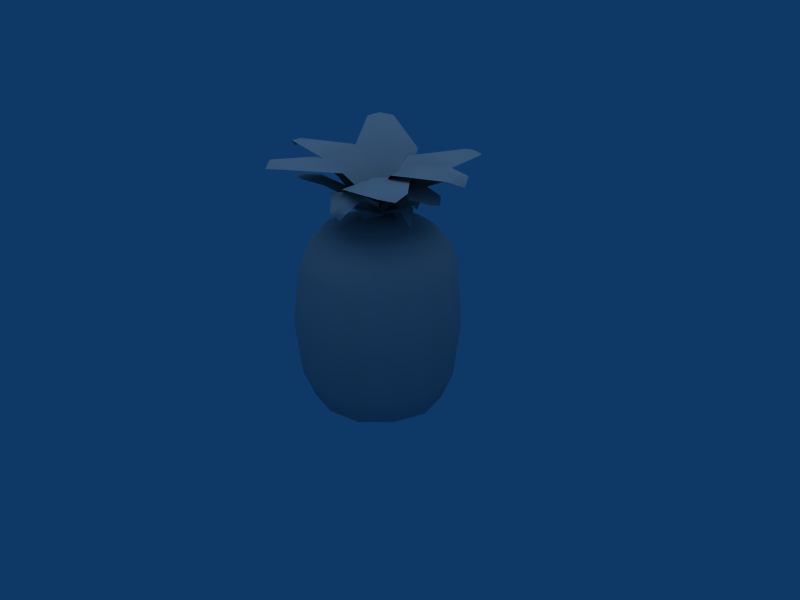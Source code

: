 # Source: Pineapple.blend  (saved by Blender 2.49.2; exported with 4.5.12 LTS)
import bpy
from mathutils import Matrix  # noqa: F401  (used for matrix-valued properties, if any)

bpy.ops.wm.read_factory_settings(use_empty=True)
scene = bpy.context.scene
scene.name = 'Scene'

# ---- collections
col_collection_1 = bpy.data.collections.new('Collection 1'); scene.collection.children.link(col_collection_1)

# ---- materials (node trees are filled in below, after node groups)
mat_refrep_191 = bpy.data.materials.new('RefRep.191')
mat_refrep_191.alpha_threshold = 0.0
mat_refrep_191.diffuse_color = (0.698, 0.698, 0.698, 1.0)
mat_refrep_191.roughness = 0.5
mat_refrep_191.line_color = (0.0, 0.0, 0.0, 1.0)

# ---- material node trees

# ---- world
world_world = bpy.data.worlds.new('World'); scene.world = world_world
world_world.color = (0.05656, 0.2208, 0.4)
world_world.use_sun_shadow = False
world_world.sun_shadow_jitter_overblur = 0.0
world_world.cycles.sampling_method = 'MANUAL'
world_world.cycles.sample_map_resolution = 256

# ---- cameras
cam_camera = bpy.data.cameras.new('Camera')
cam_camera.passepartout_alpha = 0.2
cam_camera.clip_end = 100.0
cam_camera.lens = 35.0
cam_camera.ortho_scale = 7.314
cam_camera.show_passepartout = False
cam_camera.show_safe_areas = True
cam_camera.dof.focus_distance = 0.0
cam_camera.dof.aperture_fstop = 128.0

# ---- lights
light_lamp = bpy.data.lights.new('Lamp', 'SUN')
light_lamp.transmission_factor = 0.0
light_lamp.angle = 1.571
light_lamp.energy = 0.8
light_lamp.shadow_buffer_clip_start = 0.5
light_lamp.shadow_soft_size = 1.0
light_lamp.shadow_cascade_max_distance = 1000.0
light_lamp.cycles.use_multiple_importance_sampling = False

# ---- meshes
me_inst3d22_refrep_191 = bpy.data.meshes.new('Inst3D22_RefRep.191')
me_inst3d22_refrep_191.from_pydata([(0.002, 2.552, 0.002), (0.002, 4.808, 12.67), (12.88, 4.808, 0.002), (9.663, 75.99, -16.73), (16.45, 75.99, 9.499), (19.32, 75.99, 0.002), (0.002, 81.43, 0.002), (6.443, 4.808, -11.15), (0.8866, 79.23, -2.164), (-4.546, 75.34, -22.66), (0.0618, 80.15, -4.473), (0.969, 79.62, -2.523), (-0.5077, 80.15, -1.72), (-14.22, 81.37, -3.26), (-19.6, 75.03, -5.78), (-13.91, 81.27, -8.655), (-1.003, 80.15, -2.788), (-2.15, 79.62, -4.719), (14.05, 85.68, -2.881), (16.26, 79.67, 0.4414), (13.62, 85.54, -0.2104), (13.4, 85.09, 2.451), (1.598, 80.15, -2.853), (-1.197, 80.15, -3.158), (3.219, 79.62, -3.534), (-0.09314, 85.32, 11.99), (-4.261, 79.54, 17.01), (-5.277, 85.32, 10.46), (-0.6328, 81.67, 0.0127), (-2.002, 87.99, 10.87), (-13.78, 94.0, 21.36), (-18.16, 94.15, 21.51), (-0.6294, 81.67, -0.01549), (-10.21, 87.99, -8.998), (-28.1, 94.15, -1.64), (-8.41, 87.99, -7.169), (-0.5973, 81.67, -0.02921), (4.262, 86.75, -12.92), (-11.65, 91.99, -23.23), (-8.393, 91.37, -24.42), (-9.463, 88.89, -25.44), (-0.6086, 81.67, 0.03321), (1.839, 88.97, 9.525), (11.81, 89.38, 23.45), (8.966, 86.11, 24.18), (5.176, 88.11, 25.13), (-0.5828, 81.67, 0.01701), (10.31, 87.99, 7.645), (24.06, 91.57, -5.129), (26.64, 89.52, -2.233), (-0.5984, 81.67, -0.021), (1.363, 86.75, -12.54), (19.73, 94.15, -18.63), (-6.344, 86.85, 0.7013), (-1.39, 74.56, -4.515), (2.505, 86.85, -10.56), (-28.23, 106.6, -20.11), (-28.16, 106.9, -26.1), (-25.09, 107.4, -23.69), (-4.29, 88.04, -1.635), (-4.447, 74.56, -1.593), (-6.951, 86.85, -8.337), (-36.97, 98.38, 6.931), (-35.17, 99.82, 1.398), (-3.604, 74.56, 3.057), (-10.7, 86.85, 1.854), (-12.85, 100.4, 35.99), (-16.49, 101.9, 31.49), (0.8991, 74.56, 3.635), (27.7, 98.41, 19.48), (30.9, 96.72, 21.06), (25.44, 97.04, 23.51), (2.706, 74.56, -2.212), (33.52, 99.73, -7.294), (36.47, 97.57, -2.542), (33.52, 99.73, 2.21), (3.565, 88.04, -2.896), (3.608, 74.56, -3.053), (12.92, 97.56, -36.75), (16.66, 98.49, -32.16), (14.26, 21.8, -24.69), (-24.27, 21.8, -14.01), (-28.51, 21.8, 0.002), (0.002, 21.8, 28.03), (24.19, 11.27, 0.002), (20.59, 11.27, -11.89), (0.00201, 42.5, -30.22), (0.00201, 21.8, -28.02), (-14.25, 21.8, -24.69), (-26.17, 42.5, 15.11), (0.002, 42.5, 30.22), (26.18, 42.5, 15.11), (26.18, 42.5, -15.11), (14.26, 61.84, -24.69), (-24.27, 61.84, -14.01), (-24.27, 61.84, 14.01), (-14.25, 61.84, 24.69), (-15.37, 42.5, 26.63), (0.002, 68.91, 25.57), (22.15, 68.91, 12.79), (24.27, 61.84, 14.01), (22.15, 68.91, -12.78), (24.27, 21.8, -14.01), (24.27, 61.84, -14.01), (15.37, 42.5, -26.62), (-20.59, 11.27, 11.89), (-14.25, 21.8, 24.69), (-24.27, 21.8, 14.01), (-22.14, 68.91, 12.79), (12.1, 11.27, 20.95), (14.26, 21.8, 24.69), (14.26, 61.84, 24.69), (15.37, 42.5, 26.63), (0.002, 61.84, 28.03), (20.59, 11.27, 11.89), (28.51, 21.8, 0.002), (24.27, 21.8, 14.01), (28.51, 61.84, 0.002), (30.75, 42.5, 0.002), (0.00201, 61.84, -28.02), (-14.25, 61.84, -24.69), (-15.37, 42.5, -26.62), (-30.74, 42.5, 0.002), (-26.17, 42.5, -15.11), (-22.14, 68.91, -12.78), (-28.51, 61.84, 0.002), (-9.659, 75.99, 16.74), (0.002, 75.99, 19.0), (-16.45, 75.99, 9.499), (-13.0, 68.91, 22.53), (-26.01, 68.91, 0.002), (-19.32, 75.99, 0.002), (-16.45, 75.99, -9.495), (-13.0, 68.91, -22.52), (-9.659, 75.99, -16.73), (0.002, 75.99, -18.99), (0.00201, 68.91, -25.57), (13.01, 68.91, -22.52), (16.45, 75.99, -9.495), (26.01, 68.91, 0.002), (9.663, 75.99, 16.74), (13.01, 68.91, 22.53), (-24.19, 11.27, 0.002), (-10.96, 4.808, 6.334), (-12.88, 4.808, 0.002), (-10.96, 4.808, -6.33), (-20.59, 11.27, -11.89), (-6.439, 4.808, -11.15), (0.002, 4.808, -12.66), (-12.09, 11.27, -20.95), (0.00201, 11.27, -23.78), (12.1, 11.27, -20.95), (10.97, 4.808, -6.33), (10.97, 4.808, 6.334), (6.443, 4.808, 11.16), (0.002, 11.27, 23.78), (-12.09, 11.27, 20.95), (-6.439, 4.808, 11.16), (-0.05633, 80.15, -4.226), (-4.791, 83.02, -8.647), (5.086, 80.15, -6.271), (2.699, 80.15, -4.785), (0.5206, 83.24, -10.26), (-5.352, 80.95, -18.8), (5.493, 83.02, -12.74), (-2.777, 80.93, -19.64), (-0.2567, 80.56, -20.56), (-6.434, 83.02, 0.8956), (-5.833, 83.24, -4.624), (-0.3655, 80.15, -7.251), (-6.15, 83.02, -10.17), (-14.04, 81.51, -5.959), (-0.1503, 80.15, -5.467), (6.016, 83.02, -7.452), (-0.8667, 80.15, 0.01996), (4.844, 83.24, -2.025), (4.583, 83.02, 3.522), (4.111, 80.15, -1.592), (5.108, 83.02, 4.808), (-0.06999, 83.24, 2.802), (-2.644, 85.44, 11.09), (-5.507, 83.02, 1.677), (-7.326, 88.97, 6.354), (-12.39, 93.42, 13.44), (-17.48, 92.51, 10.2), (-13.32, 87.99, 2.775), (-7.681, 92.51, 17.21), (-16.5, 94.53, 19.18), (-19.44, 94.0, 17.31), (-9.899, 87.99, 4.917), (-9.476, 88.97, -2.053), (-18.64, 92.51, -7.878), (-18.37, 92.51, 4.172), (-25.35, 94.0, 1.779), (-25.24, 94.53, -1.704), (-18.18, 93.42, -1.86), (-25.51, 94.0, -5.178), (-1.835, 88.97, -9.521), (-11.06, 92.51, -15.25), (-5.437, 93.42, -17.45), (-5.225, 89.9, -24.89), (-0.08336, 92.51, -20.24), (8.414, 87.99, 7.173), (5.441, 93.42, 17.46), (0.08736, 92.51, 20.24), (-4.258, 87.99, 12.93), (8.597, 88.9, 24.82), (11.06, 92.51, 15.26), (8.035, 86.75, -6.085), (8.605, 88.97, 0.8749), (24.54, 91.4, -1.642), (16.53, 92.51, -6.55), (17.2, 93.42, -0.5515), (24.71, 90.17, 1.655), (18.5, 92.51, 5.341), (8.488, 92.51, -17.19), (12.06, 93.42, -12.33), (16.14, 92.51, -7.877), (5.336, 88.97, -6.795), (10.2, 87.99, -1.786), (15.45, 94.0, -19.62), (17.52, 94.53, -16.81), (19.87, 94.0, -14.24), (-17.43, 98.94, -3.93), (-1.262, 88.04, -4.414), (-3.409, 98.94, -21.78), (-9.678, 100.4, -12.27), (-22.36, 106.6, -27.59), (-3.244, 86.85, 5.5), (-13.65, 98.94, 11.75), (-15.68, 100.4, 0.5442), (-33.41, 101.5, 10.58), (-34.65, 101.4, 5.921), (-19.52, 98.94, -10.17), (3.14, 86.85, 5.562), (-3.561, 88.04, 2.9), (-18.62, 98.94, 12.0), (3.3, 98.94, 17.87), (-7.314, 101.0, 33.77), (-7.416, 100.4, 14.03), (-11.84, 102.3, 32.68), (5.063, 86.85, -2.231), (15.7, 97.17, 0.1722), (0.7582, 88.04, 3.553), (9.647, 97.46, 9.918), (4.6, 94.49, 19.78), (-2.099, 86.85, 10.17), (30.09, 98.17, 15.3), (3.38, 86.85, -9.374), (14.83, 98.94, -14.25), (2.544, 88.04, -2.212), (14.83, 98.94, 8.442), (3.38, 86.85, 4.95), (13.89, 100.4, -2.905), (33.81, 100.5, -2.542), (-3.136, 86.85, -5.558), (10.7, 86.85, -1.85), (7.721, 98.77, -13.4), (-3.177, 97.18, -16.62), (7.45, 98.54, -34.5), (12.06, 99.32, -33.33), (18.82, 97.06, -11.03)], [], [(148, 0, 147), (145, 0, 144), (143, 0, 157), (1, 0, 154), (153, 0, 2), (152, 0, 7), (3, 135, 6), (134, 132, 6), (131, 128, 6), (126, 127, 6), (140, 4, 6), (5, 138, 6), (154, 0, 153), (6, 128, 126), (6, 127, 140), (6, 4, 5), (6, 138, 3), (6, 135, 134), (6, 132, 131), (144, 0, 143), (147, 0, 145), (7, 0, 148), (157, 0, 1), (2, 0, 152), (161, 158, 8), (160, 161, 8), (163, 165, 9), (165, 166, 9), (10, 12, 11), (169, 10, 11), (13, 171, 14), (171, 15, 14), (16, 172, 17), (174, 16, 17), (18, 20, 19), (20, 21, 19), (22, 177, 24), (23, 22, 24), (25, 180, 26), (180, 27, 26), (182, 29, 28), (28, 185, 182), (30, 187, 31), (187, 188, 31), (190, 189, 32), (32, 33, 190), (193, 194, 34), (194, 196, 34), (197, 35, 36), (36, 37, 197), (38, 39, 40), (39, 200, 40), (42, 202, 41), (41, 205, 42), (43, 206, 44), (206, 45, 44), (209, 208, 46), (46, 47, 209), (48, 210, 49), (210, 213, 49), (218, 51, 50), (50, 219, 218), (220, 221, 52), (221, 222, 52), (224, 53, 54), (54, 55, 224), (56, 58, 57), (58, 227, 57), (59, 228, 60), (60, 61, 59), (231, 232, 62), (232, 63, 62), (235, 234, 64), (64, 65, 235), (238, 240, 66), (240, 67, 66), (243, 241, 68), (68, 246, 243), (247, 69, 70), (69, 71, 70), (250, 248, 72), (72, 252, 250), (73, 254, 74), (254, 75, 74), (76, 255, 77), (77, 256, 76), (259, 260, 78), (260, 79, 78), (151, 87, 80), (151, 150, 87), (149, 81, 88), (149, 146, 81), (142, 107, 82), (142, 105, 107), (156, 83, 106), (156, 155, 83), (109, 116, 110), (109, 114, 116), (84, 102, 115), (84, 85, 102), (80, 86, 104), (80, 87, 86), (88, 123, 121), (88, 81, 123), (82, 89, 122), (82, 107, 89), (106, 90, 97), (106, 83, 90), (110, 91, 112), (110, 116, 91), (115, 92, 118), (115, 102, 92), (104, 119, 93), (104, 86, 119), (121, 94, 120), (121, 123, 94), (122, 95, 125), (122, 89, 95), (97, 113, 96), (97, 90, 113), (112, 100, 111), (112, 91, 100), (118, 103, 117), (118, 92, 103), (93, 136, 137), (93, 119, 136), (120, 124, 133), (120, 94, 124), (125, 108, 130), (125, 95, 108), (96, 98, 129), (96, 113, 98), (111, 99, 141), (111, 100, 99), (117, 101, 139), (117, 103, 101), (85, 80, 102), (85, 151, 80), (92, 80, 104), (92, 102, 80), (103, 104, 93), (103, 92, 104), (101, 93, 137), (101, 103, 93), (105, 106, 107), (105, 156, 106), (89, 106, 97), (89, 107, 106), (95, 97, 96), (95, 89, 97), (108, 96, 129), (108, 95, 96), (155, 110, 83), (155, 109, 110), (90, 110, 112), (90, 83, 110), (113, 112, 111), (113, 90, 112), (141, 113, 111), (141, 98, 113), (114, 115, 116), (114, 84, 115), (91, 115, 118), (91, 116, 115), (100, 118, 117), (100, 91, 118), (99, 117, 139), (99, 100, 117), (150, 88, 87), (150, 149, 88), (86, 88, 121), (86, 87, 88), (119, 121, 120), (119, 86, 121), (136, 120, 133), (136, 119, 120), (146, 82, 81), (146, 142, 82), (123, 82, 122), (123, 81, 82), (94, 122, 125), (94, 123, 122), (124, 125, 130), (124, 94, 125), (129, 127, 126), (129, 98, 127), (128, 129, 126), (128, 108, 129), (130, 128, 131), (130, 108, 128), (132, 130, 131), (132, 124, 130), (133, 132, 134), (133, 124, 132), (135, 133, 134), (135, 136, 133), (137, 135, 3), (137, 136, 135), (138, 137, 3), (138, 101, 137), (139, 138, 5), (139, 101, 138), (4, 139, 5), (4, 99, 139), (141, 4, 140), (141, 99, 4), (127, 141, 140), (127, 98, 141), (142, 143, 105), (142, 144, 143), (142, 145, 144), (142, 146, 145), (149, 145, 146), (149, 147, 145), (149, 148, 147), (149, 150, 148), (151, 148, 150), (151, 7, 148), (151, 152, 7), (151, 85, 152), (84, 152, 85), (84, 2, 152), (84, 153, 2), (84, 114, 153), (109, 153, 114), (109, 154, 153), (109, 1, 154), (109, 155, 1), (156, 1, 155), (156, 157, 1), (156, 143, 157), (156, 105, 143), (161, 159, 158), (161, 162, 159), (160, 162, 161), (160, 164, 162), (162, 163, 159), (162, 165, 163), (164, 165, 162), (164, 166, 165), (10, 167, 12), (10, 168, 167), (169, 168, 10), (169, 170, 168), (168, 13, 167), (168, 171, 13), (170, 171, 168), (170, 15, 171), (16, 173, 172), (16, 175, 173), (174, 175, 16), (174, 176, 175), (175, 18, 173), (175, 20, 18), (176, 20, 175), (176, 21, 20), (22, 178, 177), (22, 179, 178), (23, 179, 22), (23, 181, 179), (179, 25, 178), (179, 180, 25), (181, 180, 179), (181, 27, 180), (29, 183, 186), (29, 182, 183), (182, 184, 183), (182, 185, 184), (186, 187, 30), (186, 183, 187), (183, 188, 187), (183, 184, 188), (189, 195, 192), (189, 190, 195), (190, 191, 195), (190, 33, 191), (192, 194, 193), (192, 195, 194), (195, 196, 194), (195, 191, 196), (35, 199, 198), (35, 197, 199), (197, 201, 199), (197, 37, 201), (198, 39, 38), (198, 199, 39), (199, 200, 39), (199, 201, 200), (202, 203, 207), (202, 42, 203), (42, 204, 203), (42, 205, 204), (207, 206, 43), (207, 203, 206), (203, 45, 206), (203, 204, 45), (208, 212, 211), (208, 209, 212), (209, 214, 212), (209, 47, 214), (211, 210, 48), (211, 212, 210), (212, 213, 210), (212, 214, 213), (51, 216, 215), (51, 218, 216), (218, 217, 216), (218, 219, 217), (215, 221, 220), (215, 216, 221), (216, 222, 221), (216, 217, 222), (53, 226, 223), (53, 224, 226), (224, 225, 226), (224, 55, 225), (226, 56, 223), (226, 58, 56), (225, 58, 226), (225, 227, 58), (228, 230, 229), (228, 59, 230), (59, 233, 230), (59, 61, 233), (230, 231, 229), (230, 232, 231), (233, 232, 230), (233, 63, 232), (234, 239, 237), (234, 235, 239), (235, 236, 239), (235, 65, 236), (239, 238, 237), (239, 240, 238), (236, 240, 239), (236, 67, 240), (241, 244, 242), (241, 243, 244), (243, 245, 244), (243, 246, 245), (244, 247, 242), (244, 69, 247), (245, 69, 244), (245, 71, 69), (248, 253, 249), (248, 250, 253), (250, 251, 253), (250, 252, 251), (253, 73, 249), (253, 254, 73), (251, 254, 253), (251, 75, 254), (255, 257, 258), (255, 76, 257), (76, 261, 257), (76, 256, 261), (257, 259, 258), (257, 260, 259), (261, 260, 257), (261, 79, 260)])
me_inst3d22_refrep_191.polygons.foreach_set('use_smooth', [True] * 360)
_uv = me_inst3d22_refrep_191.uv_layers.new(name='UVTex')
_uv.uv.foreach_set('vector', [0.293, 0.178, 0.298, 0.433, 0.468, 0.169, 0.293, 0.178, 0.298, 0.433, 0.468, 0.169, 0.293, 0.178, 0.298, 0.433, 0.468, 0.169, 0.293, 0.178, 0.298, 0.433, 0.468, 0.169, 0.293, 0.178, 0.298, 0.433, 0.468, 0.169, 0.293, 0.178, 0.298, 0.433, 0.468, 0.169, 0.155, 0.935, 0.32, 0.915, 0.3, 0.649, 0.155, 0.935, 0.32, 0.915, 0.3, 0.649, 0.155, 0.935, 0.32, 0.915, 0.3, 0.649, 0.155, 0.935, 0.32, 0.915, 0.3, 0.649, 0.155, 0.935, 0.32, 0.915, 0.3, 0.649, 0.155, 0.935, 0.32, 0.915, 0.3, 0.649, 0.118, 0.184, 0.298, 0.433, 0.293, 0.178, 0.3, 0.649, 0.32, 0.915, 0.473, 0.936, 0.3, 0.649, 0.32, 0.915, 0.473, 0.936, 0.3, 0.649, 0.32, 0.915, 0.473, 0.936, 0.3, 0.649, 0.32, 0.915, 0.473, 0.936, 0.3, 0.649, 0.32, 0.915, 0.473, 0.936, 0.3, 0.649, 0.32, 0.915, 0.473, 0.936, 0.118, 0.184, 0.298, 0.433, 0.293, 0.178, 0.118, 0.184, 0.298, 0.433, 0.293, 0.178, 0.118, 0.184, 0.298, 0.433, 0.293, 0.178, 0.118, 0.184, 0.298, 0.433, 0.293, 0.178, 0.118, 0.184, 0.298, 0.433, 0.293, 0.178, 0.764, 0.833, 0.615, 0.833, 0.763, 1.0, 0.926, 0.833, 0.764, 0.833, 0.763, 1.0, 0.688, 0.167, 0.767, 0.167, 0.763, 0.0, 0.767, 0.167, 0.852, 0.167, 0.763, 0.0, 0.764, 0.833, 0.615, 0.833, 0.763, 1.0, 0.926, 0.833, 0.764, 0.833, 0.763, 1.0, 0.688, 0.167, 0.767, 0.167, 0.763, 0.0, 0.767, 0.167, 0.852, 0.167, 0.763, 0.0, 0.764, 0.833, 0.615, 0.833, 0.763, 1.0, 0.926, 0.833, 0.764, 0.833, 0.763, 1.0, 0.688, 0.167, 0.767, 0.167, 0.763, 0.0, 0.767, 0.167, 0.852, 0.167, 0.763, 0.0, 0.764, 0.833, 0.615, 0.833, 0.763, 1.0, 0.926, 0.833, 0.764, 0.833, 0.763, 1.0, 0.688, 0.167, 0.767, 0.167, 0.763, 0.0, 0.767, 0.167, 0.852, 0.167, 0.763, 0.0, 0.768, 0.5, 0.586, 0.5, 0.765, 1.0, 0.765, 1.0, 0.95, 0.5, 0.768, 0.5, 0.665, 0.167, 0.768, 0.167, 0.767, 0.0, 0.768, 0.167, 0.872, 0.167, 0.767, 0.0, 0.768, 0.5, 0.586, 0.5, 0.765, 1.0, 0.765, 1.0, 0.95, 0.5, 0.768, 0.5, 0.665, 0.167, 0.768, 0.167, 0.767, 0.0, 0.768, 0.167, 0.872, 0.167, 0.767, 0.0, 0.768, 0.5, 0.586, 0.5, 0.765, 1.0, 0.765, 1.0, 0.95, 0.5, 0.768, 0.5, 0.665, 0.167, 0.768, 0.167, 0.767, 0.0, 0.768, 0.167, 0.872, 0.167, 0.767, 0.0, 0.768, 0.5, 0.586, 0.5, 0.765, 1.0, 0.765, 1.0, 0.95, 0.5, 0.768, 0.5, 0.665, 0.167, 0.768, 0.167, 0.767, 0.0, 0.768, 0.167, 0.872, 0.167, 0.767, 0.0, 0.768, 0.5, 0.586, 0.5, 0.765, 1.0, 0.765, 1.0, 0.95, 0.5, 0.768, 0.5, 0.665, 0.167, 0.768, 0.167, 0.767, 0.0, 0.768, 0.167, 0.872, 0.167, 0.767, 0.0, 0.768, 0.5, 0.586, 0.5, 0.765, 1.0, 0.765, 1.0, 0.95, 0.5, 0.768, 0.5, 0.665, 0.167, 0.768, 0.167, 0.767, 0.0, 0.768, 0.167, 0.872, 0.167, 0.767, 0.0, 0.791, 0.667, 0.672, 0.667, 0.793, 1.0, 0.793, 1.0, 0.91, 0.667, 0.791, 0.667, 0.717, 0.167, 0.793, 0.167, 0.793, 0.0, 0.793, 0.167, 0.869, 0.167, 0.793, 0.0, 0.791, 0.667, 0.672, 0.667, 0.793, 1.0, 0.793, 1.0, 0.91, 0.667, 0.791, 0.667, 0.717, 0.167, 0.793, 0.167, 0.793, 0.0, 0.793, 0.167, 0.869, 0.167, 0.793, 0.0, 0.791, 0.667, 0.672, 0.667, 0.793, 1.0, 0.793, 1.0, 0.91, 0.667, 0.791, 0.667, 0.717, 0.167, 0.793, 0.167, 0.793, 0.0, 0.793, 0.167, 0.869, 0.167, 0.793, 0.0, 0.791, 0.667, 0.672, 0.667, 0.793, 1.0, 0.793, 1.0, 0.91, 0.667, 0.791, 0.667, 0.717, 0.167, 0.793, 0.167, 0.793, 0.0, 0.793, 0.167, 0.869, 0.167, 0.793, 0.0, 0.791, 0.667, 0.672, 0.667, 0.793, 1.0, 0.793, 1.0, 0.91, 0.667, 0.791, 0.667, 0.717, 0.167, 0.793, 0.167, 0.793, 0.0, 0.793, 0.167, 0.869, 0.167, 0.793, 0.0, 0.791, 0.667, 0.672, 0.667, 0.793, 1.0, 0.793, 1.0, 0.91, 0.667, 0.791, 0.667, 0.717, 0.167, 0.793, 0.167, 0.793, 0.0, 0.793, 0.167, 0.869, 0.167, 0.793, 0.0, 0.075, 0.082, 0.293, 0.334, 0.058, 0.344, 0.075, 0.082, 0.293, 0.077, 0.293, 0.334, 0.075, 0.082, 0.293, 0.334, 0.058, 0.344, 0.075, 0.082, 0.293, 0.077, 0.293, 0.334, 0.075, 0.082, 0.293, 0.334, 0.058, 0.344, 0.075, 0.082, 0.293, 0.077, 0.293, 0.334, 0.075, 0.082, 0.293, 0.334, 0.058, 0.344, 0.075, 0.082, 0.293, 0.077, 0.293, 0.334, 0.075, 0.082, 0.293, 0.334, 0.058, 0.344, 0.075, 0.082, 0.293, 0.077, 0.293, 0.334, 0.075, 0.082, 0.293, 0.334, 0.058, 0.344, 0.075, 0.082, 0.293, 0.077, 0.293, 0.334, 0.058, 0.344, 0.293, 0.555, 0.054, 0.574, 0.058, 0.344, 0.293, 0.334, 0.293, 0.555, 0.058, 0.344, 0.293, 0.555, 0.054, 0.574, 0.058, 0.344, 0.293, 0.334, 0.293, 0.555, 0.058, 0.344, 0.293, 0.555, 0.054, 0.574, 0.058, 0.344, 0.293, 0.334, 0.293, 0.555, 0.058, 0.344, 0.293, 0.555, 0.054, 0.574, 0.058, 0.344, 0.293, 0.334, 0.293, 0.555, 0.058, 0.344, 0.293, 0.555, 0.054, 0.574, 0.058, 0.344, 0.293, 0.334, 0.293, 0.555, 0.058, 0.344, 0.293, 0.555, 0.054, 0.574, 0.058, 0.344, 0.293, 0.334, 0.293, 0.555, 0.054, 0.574, 0.309, 0.729, 0.054, 0.763, 0.054, 0.574, 0.293, 0.555, 0.309, 0.729, 0.054, 0.574, 0.309, 0.729, 0.054, 0.763, 0.054, 0.574, 0.293, 0.555, 0.309, 0.729, 0.054, 0.574, 0.309, 0.729, 0.054, 0.763, 0.054, 0.574, 0.293, 0.555, 0.309, 0.729, 0.054, 0.574, 0.309, 0.729, 0.054, 0.763, 0.054, 0.574, 0.293, 0.555, 0.309, 0.729, 0.054, 0.574, 0.309, 0.729, 0.054, 0.763, 0.054, 0.574, 0.293, 0.555, 0.309, 0.729, 0.054, 0.574, 0.309, 0.729, 0.054, 0.763, 0.054, 0.574, 0.293, 0.555, 0.309, 0.729, 0.054, 0.763, 0.315, 0.811, 0.099, 0.832, 0.054, 0.763, 0.309, 0.729, 0.315, 0.811, 0.054, 0.763, 0.315, 0.811, 0.099, 0.832, 0.054, 0.763, 0.309, 0.729, 0.315, 0.811, 0.054, 0.763, 0.315, 0.811, 0.099, 0.832, 0.054, 0.763, 0.309, 0.729, 0.315, 0.811, 0.054, 0.763, 0.315, 0.811, 0.099, 0.832, 0.054, 0.763, 0.309, 0.729, 0.315, 0.811, 0.054, 0.763, 0.315, 0.811, 0.099, 0.832, 0.054, 0.763, 0.309, 0.729, 0.315, 0.811, 0.054, 0.763, 0.315, 0.811, 0.099, 0.832, 0.054, 0.763, 0.309, 0.729, 0.315, 0.811, 0.293, 0.077, 0.535, 0.329, 0.293, 0.334, 0.293, 0.077, 0.521, 0.066, 0.535, 0.329, 0.293, 0.555, 0.535, 0.329, 0.542, 0.559, 0.293, 0.555, 0.293, 0.334, 0.535, 0.329, 0.309, 0.729, 0.542, 0.559, 0.542, 0.746, 0.309, 0.729, 0.293, 0.555, 0.542, 0.559, 0.315, 0.811, 0.542, 0.746, 0.515, 0.835, 0.315, 0.811, 0.309, 0.729, 0.542, 0.746, 0.293, 0.077, 0.535, 0.329, 0.293, 0.334, 0.293, 0.077, 0.521, 0.066, 0.535, 0.329, 0.293, 0.555, 0.535, 0.329, 0.542, 0.559, 0.293, 0.555, 0.293, 0.334, 0.535, 0.329, 0.309, 0.729, 0.542, 0.559, 0.542, 0.746, 0.309, 0.729, 0.293, 0.555, 0.542, 0.559, 0.315, 0.811, 0.542, 0.746, 0.515, 0.835, 0.315, 0.811, 0.309, 0.729, 0.542, 0.746, 0.293, 0.077, 0.535, 0.329, 0.293, 0.334, 0.293, 0.077, 0.521, 0.066, 0.535, 0.329, 0.293, 0.555, 0.535, 0.329, 0.542, 0.559, 0.293, 0.555, 0.293, 0.334, 0.535, 0.329, 0.309, 0.729, 0.542, 0.559, 0.542, 0.746, 0.309, 0.729, 0.293, 0.555, 0.542, 0.559, 0.515, 0.835, 0.309, 0.729, 0.542, 0.746, 0.515, 0.835, 0.315, 0.811, 0.309, 0.729, 0.293, 0.077, 0.535, 0.329, 0.293, 0.334, 0.293, 0.077, 0.521, 0.066, 0.535, 0.329, 0.293, 0.555, 0.535, 0.329, 0.542, 0.559, 0.293, 0.555, 0.293, 0.334, 0.535, 0.329, 0.309, 0.729, 0.542, 0.559, 0.542, 0.746, 0.309, 0.729, 0.293, 0.555, 0.542, 0.559, 0.315, 0.811, 0.542, 0.746, 0.515, 0.835, 0.315, 0.811, 0.309, 0.729, 0.542, 0.746, 0.293, 0.077, 0.535, 0.329, 0.293, 0.334, 0.293, 0.077, 0.521, 0.066, 0.535, 0.329, 0.293, 0.555, 0.535, 0.329, 0.542, 0.559, 0.293, 0.555, 0.293, 0.334, 0.535, 0.329, 0.309, 0.729, 0.542, 0.559, 0.542, 0.746, 0.309, 0.729, 0.293, 0.555, 0.542, 0.559, 0.315, 0.811, 0.542, 0.746, 0.515, 0.835, 0.315, 0.811, 0.309, 0.729, 0.542, 0.746, 0.293, 0.077, 0.535, 0.329, 0.293, 0.334, 0.293, 0.077, 0.521, 0.066, 0.535, 0.329, 0.293, 0.555, 0.535, 0.329, 0.542, 0.559, 0.293, 0.555, 0.293, 0.334, 0.535, 0.329, 0.309, 0.729, 0.542, 0.559, 0.542, 0.746, 0.309, 0.729, 0.293, 0.555, 0.542, 0.559, 0.315, 0.811, 0.542, 0.746, 0.515, 0.835, 0.315, 0.811, 0.309, 0.729, 0.542, 0.746, 0.099, 0.832, 0.32, 0.915, 0.155, 0.935, 0.099, 0.832, 0.315, 0.811, 0.32, 0.915, 0.32, 0.915, 0.515, 0.835, 0.473, 0.936, 0.32, 0.915, 0.315, 0.811, 0.515, 0.835, 0.099, 0.832, 0.32, 0.915, 0.155, 0.935, 0.099, 0.832, 0.315, 0.811, 0.32, 0.915, 0.32, 0.915, 0.515, 0.835, 0.473, 0.936, 0.32, 0.915, 0.315, 0.811, 0.515, 0.835, 0.099, 0.832, 0.32, 0.915, 0.155, 0.935, 0.099, 0.832, 0.315, 0.811, 0.32, 0.915, 0.32, 0.915, 0.515, 0.835, 0.473, 0.936, 0.32, 0.915, 0.315, 0.811, 0.515, 0.835, 0.099, 0.832, 0.32, 0.915, 0.155, 0.935, 0.099, 0.832, 0.315, 0.811, 0.32, 0.915, 0.32, 0.915, 0.515, 0.835, 0.473, 0.936, 0.32, 0.915, 0.315, 0.811, 0.515, 0.835, 0.099, 0.832, 0.32, 0.915, 0.155, 0.935, 0.099, 0.832, 0.315, 0.811, 0.32, 0.915, 0.32, 0.915, 0.515, 0.835, 0.473, 0.936, 0.32, 0.915, 0.315, 0.811, 0.515, 0.835, 0.099, 0.832, 0.32, 0.915, 0.155, 0.935, 0.099, 0.832, 0.315, 0.811, 0.32, 0.915, 0.32, 0.915, 0.515, 0.835, 0.473, 0.936, 0.32, 0.915, 0.315, 0.811, 0.515, 0.835, 0.075, 0.082, 0.293, 0.178, 0.293, 0.077, 0.075, 0.082, 0.118, 0.184, 0.293, 0.178, 0.521, 0.066, 0.293, 0.178, 0.468, 0.169, 0.521, 0.066, 0.293, 0.077, 0.293, 0.178, 0.075, 0.082, 0.293, 0.178, 0.293, 0.077, 0.075, 0.082, 0.118, 0.184, 0.293, 0.178, 0.521, 0.066, 0.293, 0.178, 0.468, 0.169, 0.521, 0.066, 0.293, 0.077, 0.293, 0.178, 0.075, 0.082, 0.293, 0.178, 0.293, 0.077, 0.075, 0.082, 0.118, 0.184, 0.293, 0.178, 0.521, 0.066, 0.293, 0.178, 0.468, 0.169, 0.521, 0.066, 0.293, 0.077, 0.293, 0.178, 0.075, 0.082, 0.293, 0.178, 0.293, 0.077, 0.075, 0.082, 0.118, 0.184, 0.293, 0.178, 0.521, 0.066, 0.293, 0.178, 0.468, 0.169, 0.521, 0.066, 0.293, 0.077, 0.293, 0.178, 0.075, 0.082, 0.293, 0.178, 0.293, 0.077, 0.075, 0.082, 0.118, 0.184, 0.293, 0.178, 0.521, 0.066, 0.293, 0.178, 0.468, 0.169, 0.521, 0.066, 0.293, 0.077, 0.293, 0.178, 0.075, 0.082, 0.293, 0.178, 0.293, 0.077, 0.075, 0.082, 0.118, 0.184, 0.293, 0.178, 0.521, 0.066, 0.293, 0.178, 0.468, 0.169, 0.521, 0.066, 0.293, 0.077, 0.293, 0.178, 0.764, 0.833, 0.62, 0.5, 0.615, 0.833, 0.764, 0.833, 0.764, 0.5, 0.62, 0.5, 0.926, 0.833, 0.764, 0.5, 0.764, 0.833, 0.926, 0.833, 0.921, 0.5, 0.764, 0.5, 0.764, 0.5, 0.688, 0.167, 0.62, 0.5, 0.764, 0.5, 0.767, 0.167, 0.688, 0.167, 0.921, 0.5, 0.767, 0.167, 0.764, 0.5, 0.921, 0.5, 0.852, 0.167, 0.767, 0.167, 0.764, 0.833, 0.62, 0.5, 0.615, 0.833, 0.764, 0.833, 0.764, 0.5, 0.62, 0.5, 0.926, 0.833, 0.764, 0.5, 0.764, 0.833, 0.926, 0.833, 0.921, 0.5, 0.764, 0.5, 0.764, 0.5, 0.688, 0.167, 0.62, 0.5, 0.764, 0.5, 0.767, 0.167, 0.688, 0.167, 0.921, 0.5, 0.767, 0.167, 0.764, 0.5, 0.921, 0.5, 0.852, 0.167, 0.767, 0.167, 0.764, 0.833, 0.62, 0.5, 0.615, 0.833, 0.764, 0.833, 0.764, 0.5, 0.62, 0.5, 0.926, 0.833, 0.764, 0.5, 0.764, 0.833, 0.926, 0.833, 0.921, 0.5, 0.764, 0.5, 0.764, 0.5, 0.688, 0.167, 0.62, 0.5, 0.764, 0.5, 0.767, 0.167, 0.688, 0.167, 0.921, 0.5, 0.767, 0.167, 0.764, 0.5, 0.921, 0.5, 0.852, 0.167, 0.767, 0.167, 0.764, 0.833, 0.62, 0.5, 0.615, 0.833, 0.764, 0.833, 0.764, 0.5, 0.62, 0.5, 0.926, 0.833, 0.764, 0.5, 0.764, 0.833, 0.926, 0.833, 0.921, 0.5, 0.764, 0.5, 0.764, 0.5, 0.688, 0.167, 0.62, 0.5, 0.764, 0.5, 0.767, 0.167, 0.688, 0.167, 0.921, 0.5, 0.767, 0.167, 0.764, 0.5, 0.921, 0.5, 0.852, 0.167, 0.767, 0.167, 0.586, 0.5, 0.768, 0.333, 0.601, 0.333, 0.586, 0.5, 0.768, 0.5, 0.768, 0.333, 0.768, 0.5, 0.935, 0.333, 0.768, 0.333, 0.768, 0.5, 0.95, 0.5, 0.935, 0.333, 0.601, 0.333, 0.768, 0.167, 0.665, 0.167, 0.601, 0.333, 0.768, 0.333, 0.768, 0.167, 0.768, 0.333, 0.872, 0.167, 0.768, 0.167, 0.768, 0.333, 0.935, 0.333, 0.872, 0.167, 0.586, 0.5, 0.768, 0.333, 0.601, 0.333, 0.586, 0.5, 0.768, 0.5, 0.768, 0.333, 0.768, 0.5, 0.935, 0.333, 0.768, 0.333, 0.768, 0.5, 0.95, 0.5, 0.935, 0.333, 0.601, 0.333, 0.768, 0.167, 0.665, 0.167, 0.601, 0.333, 0.768, 0.333, 0.768, 0.167, 0.768, 0.333, 0.872, 0.167, 0.768, 0.167, 0.768, 0.333, 0.935, 0.333, 0.872, 0.167, 0.586, 0.5, 0.768, 0.333, 0.601, 0.333, 0.586, 0.5, 0.768, 0.5, 0.768, 0.333, 0.768, 0.5, 0.935, 0.333, 0.768, 0.333, 0.768, 0.5, 0.95, 0.5, 0.935, 0.333, 0.601, 0.333, 0.768, 0.167, 0.665, 0.167, 0.601, 0.333, 0.768, 0.333, 0.768, 0.167, 0.768, 0.333, 0.872, 0.167, 0.768, 0.167, 0.768, 0.333, 0.935, 0.333, 0.872, 0.167, 0.586, 0.5, 0.768, 0.333, 0.601, 0.333, 0.586, 0.5, 0.768, 0.5, 0.768, 0.333, 0.768, 0.5, 0.935, 0.333, 0.768, 0.333, 0.768, 0.5, 0.95, 0.5, 0.935, 0.333, 0.601, 0.333, 0.768, 0.167, 0.665, 0.167, 0.601, 0.333, 0.768, 0.333, 0.768, 0.167, 0.768, 0.333, 0.872, 0.167, 0.768, 0.167, 0.768, 0.333, 0.935, 0.333, 0.872, 0.167, 0.586, 0.5, 0.768, 0.333, 0.601, 0.333, 0.586, 0.5, 0.768, 0.5, 0.768, 0.333, 0.768, 0.5, 0.935, 0.333, 0.768, 0.333, 0.768, 0.5, 0.95, 0.5, 0.935, 0.333, 0.601, 0.333, 0.768, 0.167, 0.665, 0.167, 0.601, 0.333, 0.768, 0.333, 0.768, 0.167, 0.768, 0.333, 0.872, 0.167, 0.768, 0.167, 0.768, 0.333, 0.935, 0.333, 0.872, 0.167, 0.586, 0.5, 0.768, 0.333, 0.601, 0.333, 0.586, 0.5, 0.768, 0.5, 0.768, 0.333, 0.768, 0.5, 0.935, 0.333, 0.768, 0.333, 0.768, 0.5, 0.95, 0.5, 0.935, 0.333, 0.601, 0.333, 0.768, 0.167, 0.665, 0.167, 0.601, 0.333, 0.768, 0.333, 0.768, 0.167, 0.768, 0.333, 0.872, 0.167, 0.768, 0.167, 0.768, 0.333, 0.935, 0.333, 0.872, 0.167, 0.672, 0.667, 0.793, 0.454, 0.636, 0.454, 0.672, 0.667, 0.791, 0.667, 0.793, 0.454, 0.791, 0.667, 0.95, 0.454, 0.793, 0.454, 0.791, 0.667, 0.91, 0.667, 0.95, 0.454, 0.793, 0.454, 0.717, 0.167, 0.636, 0.454, 0.793, 0.454, 0.793, 0.167, 0.717, 0.167, 0.95, 0.454, 0.793, 0.167, 0.793, 0.454, 0.95, 0.454, 0.869, 0.167, 0.793, 0.167, 0.672, 0.667, 0.793, 0.454, 0.636, 0.454, 0.672, 0.667, 0.791, 0.667, 0.793, 0.454, 0.791, 0.667, 0.95, 0.454, 0.793, 0.454, 0.791, 0.667, 0.91, 0.667, 0.95, 0.454, 0.793, 0.454, 0.717, 0.167, 0.636, 0.454, 0.793, 0.454, 0.793, 0.167, 0.717, 0.167, 0.95, 0.454, 0.793, 0.167, 0.793, 0.454, 0.95, 0.454, 0.869, 0.167, 0.793, 0.167, 0.672, 0.667, 0.793, 0.454, 0.636, 0.454, 0.672, 0.667, 0.791, 0.667, 0.793, 0.454, 0.791, 0.667, 0.95, 0.454, 0.793, 0.454, 0.791, 0.667, 0.91, 0.667, 0.95, 0.454, 0.793, 0.454, 0.717, 0.167, 0.636, 0.454, 0.793, 0.454, 0.793, 0.167, 0.717, 0.167, 0.95, 0.454, 0.793, 0.167, 0.793, 0.454, 0.95, 0.454, 0.869, 0.167, 0.793, 0.167, 0.672, 0.667, 0.793, 0.454, 0.636, 0.454, 0.672, 0.667, 0.791, 0.667, 0.793, 0.454, 0.791, 0.667, 0.95, 0.454, 0.793, 0.454, 0.791, 0.667, 0.91, 0.667, 0.95, 0.454, 0.793, 0.454, 0.717, 0.167, 0.636, 0.454, 0.793, 0.454, 0.793, 0.167, 0.717, 0.167, 0.95, 0.454, 0.793, 0.167, 0.793, 0.454, 0.95, 0.454, 0.869, 0.167, 0.793, 0.167, 0.672, 0.667, 0.793, 0.454, 0.636, 0.454, 0.672, 0.667, 0.791, 0.667, 0.793, 0.454, 0.791, 0.667, 0.95, 0.454, 0.793, 0.454, 0.791, 0.667, 0.91, 0.667, 0.95, 0.454, 0.793, 0.454, 0.717, 0.167, 0.636, 0.454, 0.793, 0.454, 0.793, 0.167, 0.717, 0.167, 0.95, 0.454, 0.793, 0.167, 0.793, 0.454, 0.95, 0.454, 0.869, 0.167, 0.793, 0.167, 0.672, 0.667, 0.793, 0.454, 0.636, 0.454, 0.672, 0.667, 0.791, 0.667, 0.793, 0.454, 0.791, 0.667, 0.95, 0.454, 0.793, 0.454, 0.791, 0.667, 0.91, 0.667, 0.95, 0.454, 0.793, 0.454, 0.717, 0.167, 0.636, 0.454, 0.793, 0.454, 0.793, 0.167, 0.717, 0.167, 0.95, 0.454, 0.793, 0.167, 0.793, 0.454, 0.95, 0.454, 0.869, 0.167, 0.793, 0.167])
me_inst3d22_refrep_191.materials.append(mat_refrep_191)
me_inst3d22_refrep_191.use_remesh_preserve_volume = False
me_inst3d22_refrep_191.use_remesh_preserve_attributes = False
me_inst3d22_refrep_191.use_mirror_vertex_groups = False
me_inst3d22_refrep_191.update()

# ---- objects
ob_lamp = bpy.data.objects.new('Lamp', light_lamp)
ob_inst3d22_refrep_191 = bpy.data.objects.new('Inst3D22_RefRep.191', me_inst3d22_refrep_191)
ob_camera = bpy.data.objects.new('Camera', cam_camera)

# ---- transforms, parenting, visibility, modifiers, constraints
ob_lamp.location = (0.0, 0.0, 4.52)
ob_lamp.lock_rotations_4d = False
ob_lamp.empty_display_type = 'ARROWS'
ob_lamp.lineart.crease_threshold = 0.0
ob_inst3d22_refrep_191.location = (-1.376e-05, -0.0008988, -0.09368)
ob_inst3d22_refrep_191.rotation_euler = (1.548, -3.122e-17, 2.206e-18)
ob_inst3d22_refrep_191.scale = (0.03763, 0.03763, 0.03763)
ob_inst3d22_refrep_191.lock_rotations_4d = False
ob_inst3d22_refrep_191.empty_display_type = 'ARROWS'
ob_inst3d22_refrep_191.lineart.crease_threshold = 0.0
ob_camera.location = (7.078, -6.176, 6.393)
ob_camera.rotation_euler = (1.109, 0.01082, 0.8149)
ob_camera.lock_rotations_4d = False
ob_camera.empty_display_type = 'ARROWS'
ob_camera.color = (0.0, 0.0, 0.0, 0.0)
ob_camera.display_type = 'WIRE'
ob_camera.lineart.crease_threshold = 0.0

# ---- collection membership
col_collection_1.objects.link(ob_lamp)
col_collection_1.objects.link(ob_inst3d22_refrep_191)
col_collection_1.objects.link(ob_camera)

# ---- scene / render settings (as saved in the file)
scene.camera = ob_camera
scene.frame_start = 1; scene.frame_end = 250; scene.frame_set(1)
scene.render.engine = 'BLENDER_EEVEE_NEXT'
scene.render.image_settings.file_format = 'JPEG'
scene.render.image_settings.color_mode = 'RGB'
scene.render.image_settings.compression = 90
scene.render.resolution_x = 800
scene.render.resolution_y = 600
scene.render.pixel_aspect_x = 100.0
scene.render.pixel_aspect_y = 100.0
scene.render.fps = 25
scene.render.dither_intensity = 0.0
scene.render.use_compositing = False
scene.render.use_sequencer = False
scene.render.bake_margin = 2
scene.render.bake_bias = 0.0
scene.render.use_stamp_time = False
scene.render.use_stamp_date = False
scene.render.use_stamp_frame = False
scene.render.use_stamp_camera = False
scene.render.use_stamp_scene = False
scene.render.use_stamp_filename = False
scene.render.use_stamp_render_time = False
scene.render.stamp_font_size = 0
scene.cycles.use_denoising = False
scene.cycles.samples = 10
scene.cycles.sampling_pattern = 'TABULATED_SOBOL'
scene.cycles.light_sampling_threshold = 0.0
scene.cycles.use_adaptive_sampling = False
scene.cycles.use_light_tree = False
scene.cycles.blur_glossy = 0.0
scene.cycles.volume_bounces = 1
scene.cycles.pixel_filter_type = 'GAUSSIAN'
scene.cycles.sample_clamp_indirect = 0.0
scene.view_settings.view_transform = 'Raw'
bpy.context.view_layer.update()
